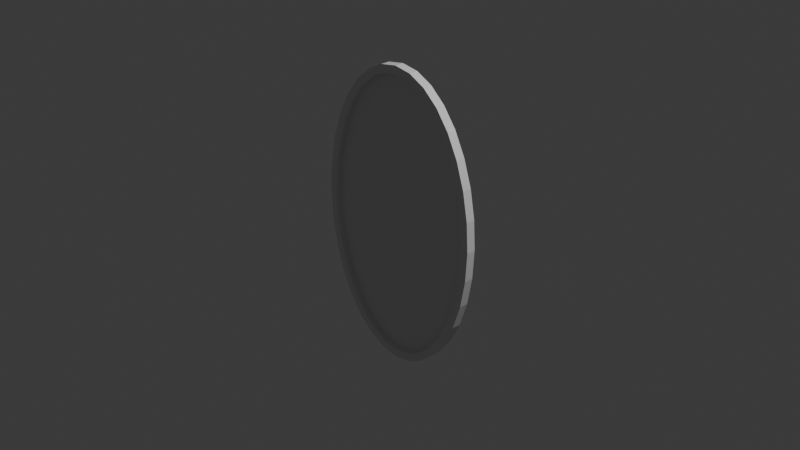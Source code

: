# Source: mirror.blend  (saved by Blender 4.5.90; exported with 4.5.12 LTS)
import bpy
from mathutils import Matrix  # noqa: F401  (used for matrix-valued properties, if any)

bpy.ops.wm.read_factory_settings(use_empty=True)
scene = bpy.context.scene
scene.name = 'Scene'

# ---- collections
col_collection = bpy.data.collections.new('Collection'); scene.collection.children.link(col_collection)

# ---- world
world_world = bpy.data.worlds.new('World'); scene.world = world_world
world_world.use_nodes = True; world_world.node_tree.nodes.clear()
_N = world_world.node_tree.nodes; _L = world_world.node_tree.links
n0 = _N.new('ShaderNodeOutputWorld'); n0.name = 'World Output'; n0.location = (200, 100)
n1 = _N.new('ShaderNodeBackground'); n1.name = 'Background'; n1.location = (-200, 100)
n1.inputs[0].default_value = (0.05088, 0.05088, 0.05088, 1.0)
_L.new(n1.outputs[0], n0.inputs[0])
n0.is_active_output = True
world_world.color = (0.05088, 0.05088, 0.05088)
world_world.sun_shadow_jitter_overblur = 0.0

# ---- cameras
cam_camera = bpy.data.cameras.new('Camera')
cam_camera.clip_end = 100.0
cam_camera.ortho_scale = 7.314

# ---- lights
light_light = bpy.data.lights.new('Light', 'POINT')
light_light.energy = 1000.0
light_light.shadow_soft_size = 0.1

# ---- meshes
me_cylinder = bpy.data.meshes.new('Cylinder')
me_cylinder.from_pydata([(0.0, 1.543, -1.0), (0.0, 1.63, 1.0), (0.1687, 1.516, -1.0), (0.1951, 1.599, 1.0), (0.3348, 1.434, -1.0), (0.3827, 1.506, 1.0), (0.4925, 1.297, -1.0), (0.5556, 1.355, 1.0), (0.634, 1.107, -1.0), (0.7071, 1.153, 1.0), (0.7521, 0.8729, -1.0), (0.8315, 0.9057, 1.0), (0.8408, 0.6026, -1.0), (0.9239, 0.6238, 1.0), (0.8957, 0.3076, -1.0), (0.9808, 0.318, 1.0), (0.9143, -1.174e-09, -1.0), (1.0, -1.174e-09, 1.0), (0.8957, -0.3076, -1.0), (0.9808, -0.318, 1.0), (0.8408, -0.6026, -1.0), (0.9239, -0.6238, 1.0), (0.7521, -0.8729, -1.0), (0.8315, -0.9057, 1.0), (0.634, -1.107, -1.0), (0.7071, -1.153, 1.0), (0.4925, -1.297, -1.0), (0.5556, -1.355, 1.0), (0.3348, -1.434, -1.0), (0.3827, -1.506, 1.0), (0.1687, -1.516, -1.0), (0.1951, -1.599, 1.0), (0.0, -1.543, -1.0), (0.0, -1.63, 1.0), (-0.1687, -1.516, -1.0), (-0.1951, -1.599, 1.0), (-0.3348, -1.434, -1.0), (-0.3827, -1.506, 1.0), (-0.4925, -1.297, -1.0), (-0.5556, -1.355, 1.0), (-0.634, -1.107, -1.0), (-0.7071, -1.153, 1.0), (-0.7521, -0.8729, -1.0), (-0.8315, -0.9057, 1.0), (-0.8408, -0.6026, -1.0), (-0.9239, -0.6238, 1.0), (-0.8957, -0.3076, -1.0), (-0.9808, -0.318, 1.0), (-0.9143, -1.174e-09, -1.0), (-1.0, -1.174e-09, 1.0), (-0.8957, 0.3076, -1.0), (-0.9808, 0.318, 1.0), (-0.8408, 0.6026, -1.0), (-0.9239, 0.6238, 1.0), (-0.7521, 0.8729, -1.0), (-0.8315, 0.9057, 1.0), (-0.634, 1.107, -1.0), (-0.7071, 1.153, 1.0), (-0.4925, 1.297, -1.0), (-0.5556, 1.355, 1.0), (-0.3348, 1.434, -1.0), (-0.3827, 1.506, 1.0), (-0.1687, 1.516, -1.0), (-0.1951, 1.599, 1.0), (0.0, 1.63, -1.0), (0.1951, 1.599, -1.0), (0.3827, 1.506, -1.0), (0.5556, 1.355, -1.0), (0.7071, 1.153, -1.0), (0.8315, 0.9057, -1.0), (0.9239, 0.6238, -1.0), (0.9808, 0.318, -1.0), (1.0, -1.174e-09, -1.0), (0.9808, -0.318, -1.0), (0.9239, -0.6238, -1.0), (0.8315, -0.9057, -1.0), (0.7071, -1.153, -1.0), (0.5556, -1.355, -1.0), (0.3827, -1.506, -1.0), (0.1951, -1.599, -1.0), (0.0, -1.63, -1.0), (-0.1951, -1.599, -1.0), (-0.3827, -1.506, -1.0), (-0.5556, -1.355, -1.0), (-0.7071, -1.153, -1.0), (-0.8315, -0.9057, -1.0), (-0.9239, -0.6238, -1.0), (-0.9808, -0.318, -1.0), (-1.0, -1.174e-09, -1.0), (-0.9808, 0.318, -1.0), (-0.9239, 0.6238, -1.0), (-0.8315, 0.9057, -1.0), (-0.7071, 1.153, -1.0), (-0.5556, 1.355, -1.0), (-0.3827, 1.506, -1.0), (-0.1951, 1.599, -1.0), (8.949e-11, 1.543, 0.294), (0.1687, 1.516, 0.294), (0.3348, 1.434, 0.294), (0.4925, 1.297, 0.294), (0.634, 1.107, 0.294), (0.7521, 0.8729, 0.294), (0.8408, 0.6026, 0.294), (0.8957, 0.3076, 0.294), (0.9143, -1.174e-09, 0.294), (0.8957, -0.3076, 0.294), (0.8408, -0.6026, 0.294), (0.7521, -0.8729, 0.294), (0.634, -1.107, 0.294), (0.4925, -1.297, 0.294), (0.3348, -1.434, 0.294), (0.1687, -1.516, 0.294), (8.949e-11, -1.543, 0.294), (-0.1687, -1.516, 0.294), (-0.3348, -1.434, 0.294), (-0.4925, -1.297, 0.294), (-0.634, -1.107, 0.294), (-0.7521, -0.8729, 0.294), (-0.8408, -0.6026, 0.294), (-0.8957, -0.3076, 0.294), (-0.9143, -1.174e-09, 0.294), (-0.8957, 0.3076, 0.294), (-0.8408, 0.6026, 0.294), (-0.7521, 0.8729, 0.294), (-0.634, 1.107, 0.294), (-0.4925, 1.297, 0.294), (-0.3348, 1.434, 0.294), (-0.1687, 1.516, 0.294)], [], [(64, 1, 3, 65), (65, 3, 5, 66), (66, 5, 7, 67), (67, 7, 9, 68), (68, 9, 11, 69), (69, 11, 13, 70), (70, 13, 15, 71), (71, 15, 17, 72), (72, 17, 19, 73), (73, 19, 21, 74), (74, 21, 23, 75), (75, 23, 25, 76), (76, 25, 27, 77), (77, 27, 29, 78), (78, 29, 31, 79), (79, 31, 33, 80), (80, 33, 35, 81), (81, 35, 37, 82), (82, 37, 39, 83), (83, 39, 41, 84), (84, 41, 43, 85), (85, 43, 45, 86), (86, 45, 47, 87), (87, 47, 49, 88), (88, 49, 51, 89), (89, 51, 53, 90), (90, 53, 55, 91), (91, 55, 57, 92), (92, 57, 59, 93), (93, 59, 61, 94), (3, 1, 63, 61, 59, 57, 55, 53, 51, 49, 47, 45, 43, 41, 39, 37, 35, 33, 31, 29, 27, 25, 23, 21, 19, 17, 15, 13, 11, 9, 7, 5), (94, 61, 63, 95), (95, 63, 1, 64), (24, 26, 109, 108), (2, 0, 64, 65), (4, 2, 65, 66), (6, 4, 66, 67), (8, 6, 67, 68), (10, 8, 68, 69), (12, 10, 69, 70), (14, 12, 70, 71), (16, 14, 71, 72), (18, 16, 72, 73), (20, 18, 73, 74), (22, 20, 74, 75), (24, 22, 75, 76), (26, 24, 76, 77), (28, 26, 77, 78), (30, 28, 78, 79), (32, 30, 79, 80), (34, 32, 80, 81), (36, 34, 81, 82), (38, 36, 82, 83), (40, 38, 83, 84), (42, 40, 84, 85), (44, 42, 85, 86), (46, 44, 86, 87), (48, 46, 87, 88), (50, 48, 88, 89), (52, 50, 89, 90), (54, 52, 90, 91), (56, 54, 91, 92), (58, 56, 92, 93), (60, 58, 93, 94), (62, 60, 94, 95), (0, 62, 95, 64), (96, 97, 98, 99, 100, 101, 102, 103, 104, 105, 106, 107, 108, 109, 110, 111, 112, 113, 114, 115, 116, 117, 118, 119, 120, 121, 122, 123, 124, 125, 126, 127), (52, 54, 123, 122), (26, 28, 110, 109), (0, 2, 97, 96), (54, 56, 124, 123), (28, 30, 111, 110), (2, 4, 98, 97), (56, 58, 125, 124), (30, 32, 112, 111), (4, 6, 99, 98), (58, 60, 126, 125), (32, 34, 113, 112), (6, 8, 100, 99), (60, 62, 127, 126), (34, 36, 114, 113), (8, 10, 101, 100), (62, 0, 96, 127), (36, 38, 115, 114), (10, 12, 102, 101), (38, 40, 116, 115), (12, 14, 103, 102), (40, 42, 117, 116), (14, 16, 104, 103), (42, 44, 118, 117), (16, 18, 105, 104), (44, 46, 119, 118), (18, 20, 106, 105), (46, 48, 120, 119), (20, 22, 107, 106), (48, 50, 121, 120), (22, 24, 108, 107), (50, 52, 122, 121)])
_uv = me_cylinder.uv_layers.new(name='UVMap')
_uv.uv.foreach_set('vector', [1.0, 0.5, 1.0, 1.0, 0.9688, 1.0, 0.9688, 0.5, 0.9688, 0.5, 0.9688, 1.0, 0.9375, 1.0, 0.9375, 0.5, 0.9375, 0.5, 0.9375, 1.0, 0.9062, 1.0, 0.9062, 0.5, 0.9062, 0.5, 0.9062, 1.0, 0.875, 1.0, 0.875, 0.5, 0.875, 0.5, 0.875, 1.0, 0.8438, 1.0, 0.8438, 0.5, 0.8438, 0.5, 0.8438, 1.0, 0.8125, 1.0, 0.8125, 0.5, 0.8125, 0.5, 0.8125, 1.0, 0.7812, 1.0, 0.7812, 0.5, 0.7812, 0.5, 0.7812, 1.0, 0.75, 1.0, 0.75, 0.5, 0.75, 0.5, 0.75, 1.0, 0.7188, 1.0, 0.7188, 0.5, 0.7188, 0.5, 0.7188, 1.0, 0.6875, 1.0, 0.6875, 0.5, 0.6875, 0.5, 0.6875, 1.0, 0.6562, 1.0, 0.6562, 0.5, 0.6562, 0.5, 0.6562, 1.0, 0.625, 1.0, 0.625, 0.5, 0.625, 0.5, 0.625, 1.0, 0.5938, 1.0, 0.5938, 0.5, 0.5938, 0.5, 0.5938, 1.0, 0.5625, 1.0, 0.5625, 0.5, 0.5625, 0.5, 0.5625, 1.0, 0.5312, 1.0, 0.5312, 0.5, 0.5312, 0.5, 0.5312, 1.0, 0.5, 1.0, 0.5, 0.5, 0.5, 0.5, 0.5, 1.0, 0.4688, 1.0, 0.4688, 0.5, 0.4688, 0.5, 0.4688, 1.0, 0.4375, 1.0, 0.4375, 0.5, 0.4375, 0.5, 0.4375, 1.0, 0.4062, 1.0, 0.4062, 0.5, 0.4062, 0.5, 0.4062, 1.0, 0.375, 1.0, 0.375, 0.5, 0.375, 0.5, 0.375, 1.0, 0.3438, 1.0, 0.3438, 0.5, 0.3438, 0.5, 0.3438, 1.0, 0.3125, 1.0, 0.3125, 0.5, 0.3125, 0.5, 0.3125, 1.0, 0.2812, 1.0, 0.2812, 0.5, 0.2812, 0.5, 0.2812, 1.0, 0.25, 1.0, 0.25, 0.5, 0.25, 0.5, 0.25, 1.0, 0.2188, 1.0, 0.2188, 0.5, 0.2188, 0.5, 0.2188, 1.0, 0.1875, 1.0, 0.1875, 0.5, 0.1875, 0.5, 0.1875, 1.0, 0.1562, 1.0, 0.1562, 0.5, 0.1562, 0.5, 0.1562, 1.0, 0.125, 1.0, 0.125, 0.5, 0.125, 0.5, 0.125, 1.0, 0.09375, 1.0, 0.09375, 0.5, 0.09375, 0.5, 0.09375, 1.0, 0.0625, 1.0, 0.0625, 0.5, 0.2968, 0.4854, 0.25, 0.49, 0.2032, 0.4854, 0.1582, 0.4717, 0.1167, 0.4496, 0.08029, 0.4197, 0.05045, 0.3833, 0.02827, 0.3418, 0.01461, 0.2968, 0.01, 0.25, 0.01461, 0.2032, 0.02827, 0.1582, 0.05045, 0.1167, 0.08029, 0.08029, 0.1167, 0.05045, 0.1582, 0.02827, 0.2032, 0.01461, 0.25, 0.01, 0.2968, 0.01461, 0.3418, 0.02827, 0.3833, 0.05045, 0.4197, 0.08029, 0.4496, 0.1167, 0.4717, 0.1582, 0.4854, 0.2032, 0.49, 0.25, 0.4854, 0.2968, 0.4717, 0.3418, 0.4496, 0.3833, 0.4197, 0.4197, 0.3833, 0.4496, 0.3418, 0.4717, 0.0625, 0.5, 0.0625, 1.0, 0.03125, 1.0, 0.03125, 0.5, 0.03125, 0.5, 0.03125, 1.0, 0.0, 1.0, 0.0, 0.5, 0.9022, 0.08695, 0.8682, 0.05907, 0.8682, 0.05907, 0.9022, 0.08695, 0.7905, 0.4732, 0.75, 0.4772, 0.75, 0.49, 0.7968, 0.4854, 0.8304, 0.4612, 0.7905, 0.4732, 0.7968, 0.4854, 0.8418, 0.4717, 0.8682, 0.4409, 0.8304, 0.4612, 0.8418, 0.4717, 0.8833, 0.4496, 0.9022, 0.413, 0.8682, 0.4409, 0.8833, 0.4496, 0.9197, 0.4197, 0.9305, 0.3785, 0.9022, 0.413, 0.9197, 0.4197, 0.9496, 0.3833, 0.9518, 0.3387, 0.9305, 0.3785, 0.9496, 0.3833, 0.9717, 0.3418, 0.965, 0.2953, 0.9518, 0.3387, 0.9717, 0.3418, 0.9854, 0.2968, 0.9694, 0.25, 0.965, 0.2953, 0.9854, 0.2968, 0.99, 0.25, 0.965, 0.2047, 0.9694, 0.25, 0.99, 0.25, 0.9854, 0.2032, 0.9518, 0.1613, 0.965, 0.2047, 0.9854, 0.2032, 0.9717, 0.1582, 0.9305, 0.1215, 0.9518, 0.1613, 0.9717, 0.1582, 0.9496, 0.1167, 0.9022, 0.08695, 0.9305, 0.1215, 0.9496, 0.1167, 0.9197, 0.08029, 0.8682, 0.05907, 0.9022, 0.08695, 0.9197, 0.08029, 0.8833, 0.05045, 0.8304, 0.03884, 0.8682, 0.05907, 0.8833, 0.05045, 0.8418, 0.02827, 0.7905, 0.02675, 0.8304, 0.03884, 0.8418, 0.02827, 0.7968, 0.01461, 0.75, 0.02276, 0.7905, 0.02675, 0.7968, 0.01461, 0.75, 0.01, 0.7095, 0.02675, 0.75, 0.02276, 0.75, 0.01, 0.7032, 0.01461, 0.6696, 0.03884, 0.7095, 0.02675, 0.7032, 0.01461, 0.6582, 0.02827, 0.6318, 0.05907, 0.6696, 0.03884, 0.6582, 0.02827, 0.6167, 0.05045, 0.5978, 0.08695, 0.6318, 0.05907, 0.6167, 0.05045, 0.5803, 0.08029, 0.5695, 0.1215, 0.5978, 0.08695, 0.5803, 0.08029, 0.5504, 0.1167, 0.5482, 0.1613, 0.5695, 0.1215, 0.5504, 0.1167, 0.5283, 0.1582, 0.535, 0.2047, 0.5482, 0.1613, 0.5283, 0.1582, 0.5146, 0.2032, 0.5306, 0.25, 0.535, 0.2047, 0.5146, 0.2032, 0.51, 0.25, 0.535, 0.2953, 0.5306, 0.25, 0.51, 0.25, 0.5146, 0.2968, 0.5482, 0.3387, 0.535, 0.2953, 0.5146, 0.2968, 0.5283, 0.3418, 0.5695, 0.3785, 0.5482, 0.3387, 0.5283, 0.3418, 0.5504, 0.3833, 0.5978, 0.413, 0.5695, 0.3785, 0.5504, 0.3833, 0.5803, 0.4197, 0.6318, 0.4409, 0.5978, 0.413, 0.5803, 0.4197, 0.6167, 0.4496, 0.6696, 0.4612, 0.6318, 0.4409, 0.6167, 0.4496, 0.6582, 0.4717, 0.7095, 0.4732, 0.6696, 0.4612, 0.6582, 0.4717, 0.7032, 0.4854, 0.75, 0.4772, 0.7095, 0.4732, 0.7032, 0.4854, 0.75, 0.49, 0.75, 0.4772, 0.7905, 0.4732, 0.8304, 0.4612, 0.8682, 0.4409, 0.9022, 0.413, 0.9305, 0.3785, 0.9518, 0.3387, 0.965, 0.2953, 0.9694, 0.25, 0.965, 0.2047, 0.9518, 0.1613, 0.9305, 0.1215, 0.9022, 0.08695, 0.8682, 0.05907, 0.8304, 0.03884, 0.7905, 0.02675, 0.75, 0.02276, 0.7095, 0.02675, 0.6696, 0.03884, 0.6318, 0.05907, 0.5978, 0.08695, 0.5695, 0.1215, 0.5482, 0.1613, 0.535, 0.2047, 0.5306, 0.25, 0.535, 0.2953, 0.5482, 0.3387, 0.5695, 0.3785, 0.5978, 0.413, 0.6318, 0.4409, 0.6696, 0.4612, 0.7095, 0.4732, 0.5482, 0.3387, 0.5695, 0.3785, 0.5695, 0.3785, 0.5482, 0.3387, 0.8682, 0.05907, 0.8304, 0.03884, 0.8304, 0.03884, 0.8682, 0.05907, 0.75, 0.4772, 0.7905, 0.4732, 0.7905, 0.4732, 0.75, 0.4772, 0.5695, 0.3785, 0.5978, 0.413, 0.5978, 0.413, 0.5695, 0.3785, 0.8304, 0.03884, 0.7905, 0.02675, 0.7905, 0.02675, 0.8304, 0.03884, 0.7905, 0.4732, 0.8304, 0.4612, 0.8304, 0.4612, 0.7905, 0.4732, 0.5978, 0.413, 0.6318, 0.4409, 0.6318, 0.4409, 0.5978, 0.413, 0.7905, 0.02675, 0.75, 0.02276, 0.75, 0.02276, 0.7905, 0.02675, 0.8304, 0.4612, 0.8682, 0.4409, 0.8682, 0.4409, 0.8304, 0.4612, 0.6318, 0.4409, 0.6696, 0.4612, 0.6696, 0.4612, 0.6318, 0.4409, 0.75, 0.02276, 0.7095, 0.02675, 0.7095, 0.02675, 0.75, 0.02276, 0.8682, 0.4409, 0.9022, 0.413, 0.9022, 0.413, 0.8682, 0.4409, 0.6696, 0.4612, 0.7095, 0.4732, 0.7095, 0.4732, 0.6696, 0.4612, 0.7095, 0.02675, 0.6696, 0.03884, 0.6696, 0.03884, 0.7095, 0.02675, 0.9022, 0.413, 0.9305, 0.3785, 0.9305, 0.3785, 0.9022, 0.413, 0.7095, 0.4732, 0.75, 0.4772, 0.75, 0.4772, 0.7095, 0.4732, 0.6696, 0.03884, 0.6318, 0.05907, 0.6318, 0.05907, 0.6696, 0.03884, 0.9305, 0.3785, 0.9518, 0.3387, 0.9518, 0.3387, 0.9305, 0.3785, 0.6318, 0.05907, 0.5978, 0.08695, 0.5978, 0.08695, 0.6318, 0.05907, 0.9518, 0.3387, 0.965, 0.2953, 0.965, 0.2953, 0.9518, 0.3387, 0.5978, 0.08695, 0.5695, 0.1215, 0.5695, 0.1215, 0.5978, 0.08695, 0.965, 0.2953, 0.9694, 0.25, 0.9694, 0.25, 0.965, 0.2953, 0.5695, 0.1215, 0.5482, 0.1613, 0.5482, 0.1613, 0.5695, 0.1215, 0.9694, 0.25, 0.965, 0.2047, 0.965, 0.2047, 0.9694, 0.25, 0.5482, 0.1613, 0.535, 0.2047, 0.535, 0.2047, 0.5482, 0.1613, 0.965, 0.2047, 0.9518, 0.1613, 0.9518, 0.1613, 0.965, 0.2047, 0.535, 0.2047, 0.5306, 0.25, 0.5306, 0.25, 0.535, 0.2047, 0.9518, 0.1613, 0.9305, 0.1215, 0.9305, 0.1215, 0.9518, 0.1613, 0.5306, 0.25, 0.535, 0.2953, 0.535, 0.2953, 0.5306, 0.25, 0.9305, 0.1215, 0.9022, 0.08695, 0.9022, 0.08695, 0.9305, 0.1215, 0.535, 0.2953, 0.5482, 0.3387, 0.5482, 0.3387, 0.535, 0.2953])
me_cylinder.update()

# ---- objects
ob_light = bpy.data.objects.new('Light', light_light)
ob_camera = bpy.data.objects.new('Camera', cam_camera)
ob_cylinder = bpy.data.objects.new('Cylinder', me_cylinder)

# ---- transforms, parenting, visibility, modifiers, constraints
ob_light.location = (4.076, 1.005, 5.904)
ob_light.rotation_euler = (0.6503, 0.05522, 1.866)
ob_light.lock_rotations_4d = False
ob_light.empty_display_type = 'ARROWS'
ob_light.color = (0.0, 0.0, 0.0, 0.0)
ob_light.lineart.crease_threshold = 0.0
ob_camera.location = (7.359, -6.926, 4.958)
ob_camera.rotation_euler = (1.109, 0.0, 0.8149)
ob_camera.lock_rotations_4d = False
ob_camera.empty_display_type = 'ARROWS'
ob_camera.color = (0.0, 0.0, 0.0, 0.0)
ob_camera.display_type = 'WIRE'
ob_camera.lineart.crease_threshold = 0.0
ob_cylinder.location = (0.0, 0.0, 0.0)
ob_cylinder.rotation_euler = (1.571, 0.0, 0.0)
ob_cylinder.scale = (1.0, 1.0, -0.0505)

# ---- collection membership
col_collection.objects.link(ob_light)
col_collection.objects.link(ob_camera)
col_collection.objects.link(ob_cylinder)

# ---- scene / render settings (as saved in the file)
scene.camera = ob_camera
scene.frame_start = 1; scene.frame_end = 250; scene.frame_set(1)
scene.render.engine = 'BLENDER_EEVEE_NEXT'
bpy.context.view_layer.update()
